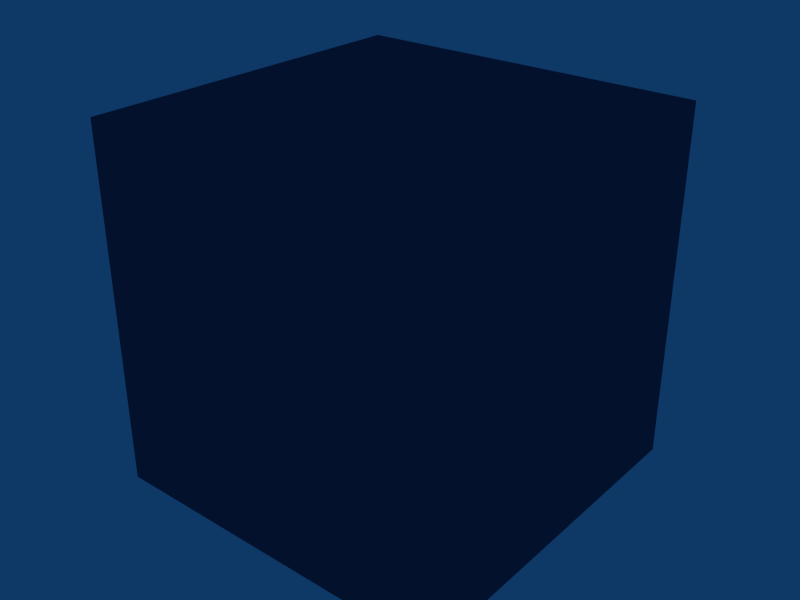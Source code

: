 # Source: reference_blocks_v2.blend  (saved by Blender 2.43.0; exported with 4.5.12 LTS)
import bpy
from mathutils import Matrix  # noqa: F401  (used for matrix-valued properties, if any)

bpy.ops.wm.read_factory_settings(use_empty=True)
scene = bpy.context.scene
scene.name = 'Scene'

# ---- collections
col_collection_1 = bpy.data.collections.new('Collection 1'); scene.collection.children.link(col_collection_1)
col_collection_2 = bpy.data.collections.new('Collection 2'); scene.collection.children.link(col_collection_2)
col_collection_3 = bpy.data.collections.new('Collection 3'); scene.collection.children.link(col_collection_3)
col_collection_4 = bpy.data.collections.new('Collection 4'); scene.collection.children.link(col_collection_4)
col_collection_5 = bpy.data.collections.new('Collection 5'); scene.collection.children.link(col_collection_5)
col_collection_11 = bpy.data.collections.new('Collection 11'); scene.collection.children.link(col_collection_11)
col_collection_12 = bpy.data.collections.new('Collection 12'); scene.collection.children.link(col_collection_12)
col_collection_13 = bpy.data.collections.new('Collection 13'); scene.collection.children.link(col_collection_13)
col_collection_14 = bpy.data.collections.new('Collection 14'); scene.collection.children.link(col_collection_14)
col_collection_15 = bpy.data.collections.new('Collection 15'); scene.collection.children.link(col_collection_15)

# ---- materials (node trees are filled in below, after node groups)
mat_npc = bpy.data.materials.new('npc')
mat_npc.alpha_threshold = 0.0
mat_npc.preview_render_type = 'FLAT'
mat_npc.diffuse_color = (1.0, 0.0, 0.0, 1.0)
mat_npc.roughness = 0.5
mat_npc.line_color = (0.0, 0.0, 0.0, 1.0)
mat_1x1 = bpy.data.materials.new('1x1')
mat_1x1.alpha_threshold = 0.0
mat_1x1.diffuse_color = (0.5269, 0.0, 1.0, 1.0)
mat_1x1.roughness = 0.5
mat_1x1.line_color = (0.0, 0.0, 0.0, 1.0)
mat_2x2 = bpy.data.materials.new('2x2')
mat_2x2.alpha_threshold = 0.0
mat_2x2.diffuse_color = (0.4911, 0.5159, 0.6883, 1.0)
mat_2x2.roughness = 0.5
mat_2x2.line_color = (0.0, 0.0, 0.0, 1.0)
mat_8x8 = bpy.data.materials.new('8x8')
mat_8x8.alpha_threshold = 0.0
mat_8x8.diffuse_color = (0.8, 0.8, 1.0, 1.0)
mat_8x8.roughness = 0.5
mat_8x8.line_color = (0.0, 0.0, 0.0, 1.0)
mat_32x32 = bpy.data.materials.new('32x32')
mat_32x32.alpha_threshold = 0.0
mat_32x32.diffuse_color = (0.8, 0.3656, 0.8, 1.0)
mat_32x32.roughness = 0.5
mat_32x32.line_color = (0.0, 0.0, 0.0, 1.0)
mat_64x64 = bpy.data.materials.new('64x64')
mat_64x64.alpha_threshold = 0.0
mat_64x64.diffuse_color = (0.0, 1.0, 0.0, 1.0)
mat_64x64.roughness = 0.5
mat_64x64.line_color = (0.0, 0.0, 0.0, 1.0)
mat_128x128 = bpy.data.materials.new('128x128')
mat_128x128.alpha_threshold = 0.0
mat_128x128.diffuse_color = (0.8, 0.0, 0.8, 1.0)
mat_128x128.roughness = 0.5
mat_128x128.line_color = (0.0, 0.0, 0.0, 1.0)
mat_256x256 = bpy.data.materials.new('256x256')
mat_256x256.alpha_threshold = 0.0
mat_256x256.diffuse_color = (0.0, 0.0, 1.0, 1.0)
mat_256x256.roughness = 0.5
mat_256x256.line_color = (0.0, 0.0, 0.0, 1.0)
mat_512x512 = bpy.data.materials.new('512x512')
mat_512x512.alpha_threshold = 0.0
mat_512x512.diffuse_color = (0.0, 1.0, 1.0, 1.0)
mat_512x512.roughness = 0.5
mat_512x512.line_color = (0.0, 0.0, 0.0, 1.0)
mat_1024x1024 = bpy.data.materials.new('1024x1024')
mat_1024x1024.alpha_threshold = 0.0
mat_1024x1024.preview_render_type = 'FLAT'
mat_1024x1024.diffuse_color = (0.1738, 0.2979, 0.4344, 1.0)
mat_1024x1024.roughness = 0.5
mat_1024x1024.line_color = (0.0, 0.0, 0.0, 1.0)

# ---- material node trees

# ---- world
world_world = bpy.data.worlds.new('World'); scene.world = world_world
world_world.color = (0.05656, 0.2208, 0.4)
world_world.use_sun_shadow = False
world_world.sun_shadow_jitter_overblur = 0.0
world_world.cycles.sampling_method = 'MANUAL'
world_world.cycles.sample_map_resolution = 256

# ---- meshes
me_rtcw_npcheight = bpy.data.meshes.new('RtCW_NPCheight')
me_rtcw_npcheight.from_pydata([(32.0, -32.0, 88.0), (1.728e-12, -7.629e-06, 88.0), (7.248e-06, -32.0, 88.0), (7.248e-06, -32.0, 0.0), (32.0, -3.816e-07, 0.0), (32.0, -3.816e-07, 88.0), (32.0, -32.0, 0.0), (1.728e-12, -7.629e-06, 0.0)], [], [(1, 5, 4, 7), (2, 1, 7, 3), (3, 7, 4, 6), (0, 5, 1, 2), (5, 0, 6, 4), (0, 2, 3, 6)])
me_rtcw_npcheight.materials.append(mat_npc)
me_rtcw_npcheight.use_remesh_preserve_volume = False
me_rtcw_npcheight.use_remesh_preserve_attributes = False
me_rtcw_npcheight.use_mirror_vertex_groups = False
me_rtcw_npcheight.update()
me_all_none = bpy.data.meshes.new('all_None')
me_all_none.from_pydata([(1.0, -1.0, 0.0), (0.0, -1.0, 0.0), (0.0, -1.0, 1.0), (1.0, -1.0, 1.0), (1.0, 0.0, 1.0), (1.0, -1.0, 1.0), (0.0, -1.0, 1.0), (0.0, 0.0, 1.0), (1.0, 0.0, 0.0), (1.0, -1.0, 0.0), (1.0, -1.0, 1.0), (1.0, 0.0, 1.0), (0.0, 0.0, 0.0), (1.0, 0.0, 0.0), (1.0, 0.0, 1.0), (0.0, 0.0, 1.0), (0.0, -1.0, 0.0), (1.0, -1.0, 0.0), (1.0, 0.0, 0.0), (0.0, 0.0, 0.0), (0.0, 0.0, 1.0), (0.0, -1.0, 1.0), (0.0, -1.0, 0.0), (0.0, 0.0, 0.0)], [], [(0, 3, 2, 1), (4, 7, 6, 5), (8, 11, 10, 9), (12, 15, 14, 13), (16, 19, 18, 17), (20, 23, 22, 21)])
_uv = me_all_none.uv_layers.new(name='UVTex')
_uv.uv.foreach_set('vector', [0.0, 0.03125, 0.03125, 0.03125, 0.03125, 0.0, 0.0, 0.0, -0.03125, 0.0, 0.0, 0.0, 0.0, -0.03125, -0.03125, -0.03125, 0.0, 0.0, 0.03125, 0.0, 0.03125, -0.03125, 0.0, -0.03125, 0.0, 0.0, 0.03125, 0.0, 0.03125, -0.03125, 0.0, -0.03125, 0.0, -0.03125, 0.0, 0.0, 0.03125, 0.0, 0.03125, -0.03125, -0.03125, 0.0, 0.0, 0.0, 0.0, -0.03125, -0.03125, -0.03125])
me_all_none.materials.append(mat_1x1)
me_all_none.use_remesh_preserve_volume = False
me_all_none.use_remesh_preserve_attributes = False
me_all_none.use_mirror_vertex_groups = False
me_all_none.update()
me_all_none_010 = bpy.data.meshes.new('all_None.010')
me_all_none_010.from_pydata([(0.0, 0.0, 0.0), (0.0, -2.0, 0.0), (0.0, -2.0, 2.0), (0.0, 0.0, 2.0), (0.0, 0.0, 0.0), (2.0, 0.0, 0.0), (2.0, -2.0, 0.0), (0.0, -2.0, 0.0), (0.0, 0.0, 2.0), (2.0, 0.0, 2.0), (2.0, 0.0, 0.0), (0.0, 0.0, 0.0), (2.0, 0.0, 2.0), (2.0, -2.0, 2.0), (2.0, -2.0, 0.0), (2.0, 0.0, 0.0), (0.0, 0.0, 2.0), (0.0, -2.0, 2.0), (2.0, -2.0, 2.0), (2.0, 0.0, 2.0), (2.0, -2.0, 2.0), (0.0, -2.0, 2.0), (0.0, -2.0, 0.0), (2.0, -2.0, 0.0)], [], [(3, 0, 1, 2), (7, 4, 5, 6), (11, 8, 9, 10), (15, 12, 13, 14), (19, 16, 17, 18), (23, 20, 21, 22)])
_uv = me_all_none_010.uv_layers.new(name='UVTex')
_uv.uv.foreach_set('vector', [-0.0625, 0.0, 0.0, 0.0, 0.0, -0.0625, -0.0625, -0.0625, 0.0, -0.0625, 0.0, 0.0, 0.0625, 0.0, 0.0625, -0.0625, 0.0, 0.0, 0.0625, 0.0, 0.0625, -0.0625, 0.0, -0.0625, 0.0, 0.0, 0.0625, 0.0, 0.0625, -0.0625, 0.0, -0.0625, -0.0625, 0.0, 0.0, 0.0, 0.0, -0.0625, -0.0625, -0.0625, 0.0, 0.0625, 0.0625, 0.0625, 0.0625, 0.0, 0.0, 0.0])
me_all_none_010.materials.append(mat_2x2)
me_all_none_010.use_remesh_preserve_volume = False
me_all_none_010.use_remesh_preserve_attributes = False
me_all_none_010.use_mirror_vertex_groups = False
me_all_none_010.update()
me_all_none_003 = bpy.data.meshes.new('all_None.003')
me_all_none_003.from_pydata([(8.0, -8.0, 0.0), (0.0, -8.0, 0.0), (0.0, -8.0, 8.0), (8.0, -8.0, 8.0), (8.0, 0.0, 8.0), (8.0, -8.0, 8.0), (0.0, -8.0, 8.0), (0.0, 0.0, 8.0), (8.0, 0.0, 0.0), (8.0, -8.0, 0.0), (8.0, -8.0, 8.0), (8.0, 0.0, 8.0), (0.0, 0.0, 0.0), (8.0, 0.0, 0.0), (8.0, 0.0, 8.0), (0.0, 0.0, 8.0), (0.0, -8.0, 0.0), (8.0, -8.0, 0.0), (8.0, 0.0, 0.0), (0.0, 0.0, 0.0), (0.0, 0.0, 8.0), (0.0, -8.0, 8.0), (0.0, -8.0, 0.0), (0.0, 0.0, 0.0)], [], [(0, 3, 2, 1), (4, 7, 6, 5), (8, 11, 10, 9), (12, 15, 14, 13), (16, 19, 18, 17), (20, 23, 22, 21)])
_uv = me_all_none_003.uv_layers.new(name='UVTex')
_uv.uv.foreach_set('vector', [0.0, 0.25, 0.25, 0.25, 0.25, 0.0, 0.0, 0.0, -0.25, 0.0, 0.0, 0.0, 0.0, -0.25, -0.25, -0.25, 0.0, 0.0, 0.25, 0.0, 0.25, -0.25, 0.0, -0.25, 0.0, 0.0, 0.25, 0.0, 0.25, -0.25, 0.0, -0.25, 0.0, -0.25, 0.0, 0.0, 0.25, 0.0, 0.25, -0.25, -0.25, 0.0, 0.0, 0.0, 0.0, -0.25, -0.25, -0.25])
me_all_none_003.materials.append(mat_8x8)
me_all_none_003.use_remesh_preserve_volume = False
me_all_none_003.use_remesh_preserve_attributes = False
me_all_none_003.use_mirror_vertex_groups = False
me_all_none_003.update()
me_all_none_009 = bpy.data.meshes.new('all_None.009')
me_all_none_009.from_pydata([(0.0, 0.0, 0.0), (0.0, -32.0, 0.0), (0.0, -32.0, 32.0), (0.0, 0.0, 32.0), (0.0, 0.0, 0.0), (32.0, 0.0, 0.0), (32.0, -32.0, 0.0), (0.0, -32.0, 0.0), (0.0, 0.0, 32.0), (32.0, 0.0, 32.0), (32.0, 0.0, 0.0), (0.0, 0.0, 0.0), (32.0, 0.0, 32.0), (32.0, -32.0, 32.0), (32.0, -32.0, 0.0), (32.0, 0.0, 0.0), (0.0, 0.0, 32.0), (0.0, -32.0, 32.0), (32.0, -32.0, 32.0), (32.0, 0.0, 32.0), (32.0, -32.0, 32.0), (0.0, -32.0, 32.0), (0.0, -32.0, 0.0), (32.0, -32.0, 0.0)], [], [(3, 0, 1, 2), (7, 4, 5, 6), (11, 8, 9, 10), (15, 12, 13, 14), (19, 16, 17, 18), (23, 20, 21, 22)])
_uv = me_all_none_009.uv_layers.new(name='UVTex')
_uv.uv.foreach_set('vector', [-1.0, 0.0, 0.0, 0.0, 0.0, -1.0, -1.0, -1.0, 0.75, -1.0, 0.75, 0.0, 1.75, 0.0, 1.75, -1.0, 0.0, 63.25, 1.0, 63.25, 1.0, 62.25, 0.0, 62.25, 0.0, 0.0, 1.0, 0.0, 1.0, -1.0, 0.0, -1.0, 62.25, 0.0, 63.25, 0.0, 63.25, -1.0, 62.25, -1.0, 0.0, 1.75, 1.0, 1.75, 1.0, 0.75, 0.0, 0.75])
me_all_none_009.materials.append(mat_32x32)
me_all_none_009.use_remesh_preserve_volume = False
me_all_none_009.use_remesh_preserve_attributes = False
me_all_none_009.use_mirror_vertex_groups = False
me_all_none_009.update()
me_all_none_008 = bpy.data.meshes.new('all_None.008')
me_all_none_008.from_pydata([(0.0, 0.0, 0.0), (0.0, -64.0, 0.0), (0.0, -64.0, 64.0), (0.0, 0.0, 64.0), (0.0, 0.0, 0.0), (64.0, 0.0, 0.0), (64.0, -64.0, 0.0), (0.0, -64.0, 0.0), (0.0, 0.0, 64.0), (64.0, 0.0, 64.0), (64.0, 0.0, 0.0), (0.0, 0.0, 0.0), (64.0, 0.0, 64.0), (64.0, -64.0, 64.0), (64.0, -64.0, 0.0), (64.0, 0.0, 0.0), (0.0, 0.0, 64.0), (0.0, -64.0, 64.0), (64.0, -64.0, 64.0), (64.0, 0.0, 64.0), (64.0, -64.0, 64.0), (0.0, -64.0, 64.0), (0.0, -64.0, 0.0), (64.0, -64.0, 0.0)], [], [(3, 0, 1, 2), (7, 4, 5, 6), (11, 8, 9, 10), (15, 12, 13, 14), (19, 16, 17, 18), (23, 20, 21, 22)])
_uv = me_all_none_008.uv_layers.new(name='UVTex')
_uv.uv.foreach_set('vector', [-2.0, 0.0, 0.0, 0.0, 0.0, -2.0, -2.0, -2.0, 0.75, -2.0, 0.75, 0.0, 2.75, 0.0, 2.75, -2.0, 0.0, 63.25, 2.0, 63.25, 2.0, 61.25, 0.0, 61.25, 0.0, 0.0, 2.0, 0.0, 2.0, -2.0, 0.0, -2.0, 61.25, 0.0, 63.25, 0.0, 63.25, -2.0, 61.25, -2.0, 0.0, 2.75, 2.0, 2.75, 2.0, 0.75, 0.0, 0.75])
me_all_none_008.materials.append(mat_64x64)
me_all_none_008.use_remesh_preserve_volume = False
me_all_none_008.use_remesh_preserve_attributes = False
me_all_none_008.use_mirror_vertex_groups = False
me_all_none_008.update()
me_all_none_007 = bpy.data.meshes.new('all_None.007')
me_all_none_007.from_pydata([(0.0, 0.0, 0.0), (0.0, -128.0, 0.0), (0.0, -128.0, 128.0), (0.0, 0.0, 128.0), (0.0, 0.0, 0.0), (128.0, 0.0, 0.0), (128.0, -128.0, 0.0), (0.0, -128.0, 0.0), (0.0, 0.0, 128.0), (128.0, 0.0, 128.0), (128.0, 0.0, 0.0), (0.0, 0.0, 0.0), (128.0, 0.0, 128.0), (128.0, -128.0, 128.0), (128.0, -128.0, 0.0), (128.0, 0.0, 0.0), (0.0, 0.0, 128.0), (0.0, -128.0, 128.0), (128.0, -128.0, 128.0), (128.0, 0.0, 128.0), (128.0, -128.0, 128.0), (0.0, -128.0, 128.0), (0.0, -128.0, 0.0), (128.0, -128.0, 0.0)], [], [(3, 0, 1, 2), (7, 4, 5, 6), (11, 8, 9, 10), (15, 12, 13, 14), (19, 16, 17, 18), (23, 20, 21, 22)])
_uv = me_all_none_007.uv_layers.new(name='UVTex')
_uv.uv.foreach_set('vector', [-4.0, 0.0, 0.0, 0.0, 0.0, -4.0, -4.0, -4.0, 0.0, -4.0, 0.0, 0.0, 4.0, 0.0, 4.0, -4.0, 0.0, 0.0, 4.0, 0.0, 4.0, -4.0, 0.0, -4.0, 0.0, 0.0, 4.0, 0.0, 4.0, -4.0, 0.0, -4.0, -4.0, 0.0, 0.0, 0.0, 0.0, -4.0, -4.0, -4.0, 0.0, 4.0, 4.0, 4.0, 4.0, 0.0, 0.0, 0.0])
me_all_none_007.materials.append(mat_128x128)
me_all_none_007.use_remesh_preserve_volume = False
me_all_none_007.use_remesh_preserve_attributes = False
me_all_none_007.use_mirror_vertex_groups = False
me_all_none_007.update()
me_all_none_006 = bpy.data.meshes.new('all_None.006')
me_all_none_006.from_pydata([(0.0, 0.0, 0.0), (0.0, -256.0, 0.0), (0.0, -256.0, 256.0), (0.0, 0.0, 256.0), (0.0, 0.0, 0.0), (256.0, 0.0, 0.0), (256.0, -256.0, 0.0), (0.0, -256.0, 0.0), (0.0, 0.0, 256.0), (256.0, 0.0, 256.0), (256.0, 0.0, 0.0), (0.0, 0.0, 0.0), (256.0, 0.0, 256.0), (256.0, -256.0, 256.0), (256.0, -256.0, 0.0), (256.0, 0.0, 0.0), (0.0, 0.0, 256.0), (0.0, -256.0, 256.0), (256.0, -256.0, 256.0), (256.0, 0.0, 256.0), (256.0, -256.0, 256.0), (0.0, -256.0, 256.0), (0.0, -256.0, 0.0), (256.0, -256.0, 0.0)], [], [(3, 0, 1, 2), (7, 4, 5, 6), (11, 8, 9, 10), (15, 12, 13, 14), (19, 16, 17, 18), (23, 20, 21, 22)])
_uv = me_all_none_006.uv_layers.new(name='UVTex')
_uv.uv.foreach_set('vector', [-8.0, 0.0, 0.0, 0.0, 0.0, -8.0, -8.0, -8.0, 0.0, -8.0, 0.0, 0.0, 8.0, 0.0, 8.0, -8.0, 0.0, 0.0, 8.0, 0.0, 8.0, -8.0, 0.0, -8.0, 0.0, 0.0, 8.0, 0.0, 8.0, -8.0, 0.0, -8.0, -8.0, 0.0, 0.0, 0.0, 0.0, -8.0, -8.0, -8.0, 0.0, 8.0, 8.0, 8.0, 8.0, 0.0, 0.0, 0.0])
me_all_none_006.materials.append(mat_256x256)
me_all_none_006.use_remesh_preserve_volume = False
me_all_none_006.use_remesh_preserve_attributes = False
me_all_none_006.use_mirror_vertex_groups = False
me_all_none_006.update()
me_all_none_005 = bpy.data.meshes.new('all_None.005')
me_all_none_005.from_pydata([(0.0, 0.0, 0.0), (0.0, -512.0, 0.0), (0.0, -512.0, 512.0), (0.0, 0.0, 512.0), (0.0, 0.0, 0.0), (512.0, 0.0, 0.0), (512.0, -512.0, 0.0), (0.0, -512.0, 0.0), (0.0, 0.0, 512.0), (512.0, 0.0, 512.0), (512.0, 0.0, 0.0), (0.0, 0.0, 0.0), (512.0, 0.0, 512.0), (512.0, -512.0, 512.0), (512.0, -512.0, 0.0), (512.0, 0.0, 0.0), (0.0, 0.0, 512.0), (0.0, -512.0, 512.0), (512.0, -512.0, 512.0), (512.0, 0.0, 512.0), (512.0, -512.0, 512.0), (0.0, -512.0, 512.0), (0.0, -512.0, 0.0), (512.0, -512.0, 0.0)], [], [(3, 0, 1, 2), (7, 4, 5, 6), (11, 8, 9, 10), (15, 12, 13, 14), (19, 16, 17, 18), (23, 20, 21, 22)])
_uv = me_all_none_005.uv_layers.new(name='UVTex')
_uv.uv.foreach_set('vector', [-16.0, 0.0, 0.0, 0.0, 0.0, -16.0, -16.0, -16.0, 0.0, -16.0, 0.0, 0.0, 16.0, 0.0, 16.0, -16.0, 0.0, 0.0, 16.0, 0.0, 16.0, -16.0, 0.0, -16.0, 0.0, 0.0, 16.0, 0.0, 16.0, -16.0, 0.0, -16.0, -16.0, 0.0, 0.0, 0.0, 0.0, -16.0, -16.0, -16.0, 0.0, 16.75, 16.0, 16.75, 16.0, 0.75, 0.0, 0.75])
me_all_none_005.materials.append(mat_512x512)
me_all_none_005.use_remesh_preserve_volume = False
me_all_none_005.use_remesh_preserve_attributes = False
me_all_none_005.use_mirror_vertex_groups = False
me_all_none_005.update()
me_all_none_004 = bpy.data.meshes.new('all_None.004')
me_all_none_004.from_pydata([(0.0, 0.0, 0.0), (0.0, -1024.0, 0.0), (0.0, -1024.0, 1024.0), (0.0, 0.0, 1024.0), (0.0, 0.0, 0.0), (1024.0, 0.0, 0.0), (1024.0, -1024.0, 0.0), (0.0, -1024.0, 0.0), (0.0, 0.0, 1024.0), (1024.0, 0.0, 1024.0), (1024.0, 0.0, 0.0), (0.0, 0.0, 0.0), (1024.0, 0.0, 1024.0), (1024.0, -1024.0, 1024.0), (1024.0, -1024.0, 0.0), (1024.0, 0.0, 0.0), (0.0, 0.0, 1024.0), (0.0, -1024.0, 1024.0), (1024.0, -1024.0, 1024.0), (1024.0, 0.0, 1024.0), (1024.0, -1024.0, 1024.0), (0.0, -1024.0, 1024.0), (0.0, -1024.0, 0.0), (1024.0, -1024.0, 0.0)], [], [(3, 0, 1, 2), (7, 4, 5, 6), (11, 8, 9, 10), (15, 12, 13, 14), (19, 16, 17, 18), (23, 20, 21, 22)])
_uv = me_all_none_004.uv_layers.new(name='UVTex')
_uv.uv.foreach_set('vector', [-32.0, 0.0, 0.0, 0.0, 0.0, -32.0, -32.0, -32.0, 0.0, -32.0, 0.0, 0.0, 32.0, 0.0, 32.0, -32.0, 0.0, 0.0, 32.0, 0.0, 32.0, -32.0, 0.0, -32.0, 0.0, 0.0, 32.0, 0.0, 32.0, -32.0, 0.0, -32.0, -32.0, 0.0, 0.0, 0.0, 0.0, -32.0, -32.0, -32.0, 0.0, 32.25, 32.0, 32.25, 32.0, 0.25, 0.0, 0.25])
me_all_none_004.materials.append(mat_1024x1024)
me_all_none_004.use_remesh_preserve_volume = False
me_all_none_004.use_remesh_preserve_attributes = False
me_all_none_004.use_mirror_vertex_groups = False
me_all_none_004.update()

# ---- objects
ob_npc = bpy.data.objects.new('NPC', me_rtcw_npcheight)
ob_1x1 = bpy.data.objects.new('1x1', me_all_none)
ob_2x2 = bpy.data.objects.new('2x2', me_all_none_010)
ob_8x8 = bpy.data.objects.new('8x8', me_all_none_003)
ob_32x32 = bpy.data.objects.new('32x32', me_all_none_009)
ob_64x64 = bpy.data.objects.new('64x64', me_all_none_008)
ob_128x128 = bpy.data.objects.new('128x128', me_all_none_007)
ob_256x256 = bpy.data.objects.new('256x256', me_all_none_006)
ob_512x512 = bpy.data.objects.new('512x512', me_all_none_005)
ob_1024x1024 = bpy.data.objects.new('1024x1024', me_all_none_004)

# ---- transforms, parenting, visibility, modifiers, constraints
ob_npc.location = (0.0, 0.0, 0.0)
ob_npc.lock_rotations_4d = False
ob_npc.empty_display_type = 'ARROWS'
ob_npc.color = (0.0, 0.0, 0.0, 1.0)
ob_npc.show_name = True
ob_npc.lineart.crease_threshold = 0.0
ob_1x1.location = (-1.147e-06, 0.0, 0.0)
ob_1x1.lock_rotations_4d = False
ob_1x1.empty_display_type = 'ARROWS'
ob_1x1.color = (0.0, 0.0, 0.0, 1.0)
ob_1x1.show_name = True
ob_1x1.lineart.crease_threshold = 0.0
ob_2x2.location = (0.0, 0.0, 0.0)
ob_2x2.lock_rotations_4d = False
ob_2x2.empty_display_type = 'ARROWS'
ob_2x2.color = (0.0, 0.0, 0.0, 1.0)
ob_2x2.show_name = True
ob_2x2.lineart.crease_threshold = 0.0
ob_8x8.location = (0.0, 0.0, 0.0)
ob_8x8.lock_rotations_4d = False
ob_8x8.empty_display_type = 'ARROWS'
ob_8x8.color = (0.0, 0.0, 0.0, 1.0)
ob_8x8.show_name = True
ob_8x8.lineart.crease_threshold = 0.0
ob_32x32.location = (0.0, 0.0, 0.0)
ob_32x32.lock_rotations_4d = False
ob_32x32.empty_display_type = 'ARROWS'
ob_32x32.color = (0.0, 0.0, 0.0, 1.0)
ob_32x32.show_name = True
ob_32x32.lineart.crease_threshold = 0.0
ob_64x64.location = (0.0, 0.0, 0.0)
ob_64x64.lock_rotations_4d = False
ob_64x64.empty_display_type = 'ARROWS'
ob_64x64.color = (0.0, 0.0, 0.0, 1.0)
ob_64x64.show_name = True
ob_64x64.lineart.crease_threshold = 0.0
ob_128x128.location = (0.0, 0.0, 0.0)
ob_128x128.lock_rotations_4d = False
ob_128x128.empty_display_type = 'ARROWS'
ob_128x128.color = (0.0, 0.0, 0.0, 1.0)
ob_128x128.show_name = True
ob_128x128.lineart.crease_threshold = 0.0
ob_256x256.location = (0.0, 0.0, 0.0)
ob_256x256.lock_rotations_4d = False
ob_256x256.empty_display_type = 'ARROWS'
ob_256x256.color = (0.0, 0.0, 0.0, 1.0)
ob_256x256.show_name = True
ob_256x256.lineart.crease_threshold = 0.0
ob_512x512.location = (0.0, 0.0, 0.0)
ob_512x512.lock_rotations_4d = False
ob_512x512.empty_display_type = 'ARROWS'
ob_512x512.color = (0.0, 0.0, 0.0, 1.0)
ob_512x512.show_name = True
ob_512x512.lineart.crease_threshold = 0.0
ob_1024x1024.location = (0.0, 0.0, 0.0)
ob_1024x1024.lock_rotations_4d = False
ob_1024x1024.empty_display_type = 'ARROWS'
ob_1024x1024.color = (0.0, 0.0, 0.0, 1.0)
ob_1024x1024.show_name = True
ob_1024x1024.lineart.crease_threshold = 0.0

# ---- collection membership
col_collection_1.objects.link(ob_npc)
col_collection_2.objects.link(ob_1x1)
col_collection_3.objects.link(ob_2x2)
col_collection_4.objects.link(ob_8x8)
col_collection_5.objects.link(ob_32x32)
col_collection_11.objects.link(ob_64x64)
col_collection_12.objects.link(ob_128x128)
col_collection_13.objects.link(ob_256x256)
col_collection_14.objects.link(ob_512x512)
col_collection_15.objects.link(ob_1024x1024)

# ---- scene / render settings (as saved in the file)
scene.frame_start = 1; scene.frame_end = 250; scene.frame_set(1)
scene.render.engine = 'BLENDER_EEVEE_NEXT'
scene.render.image_settings.file_format = 'JPEG'
scene.render.image_settings.color_mode = 'RGB'
scene.render.image_settings.compression = 90
scene.render.resolution_x = 640
scene.render.resolution_y = 480
scene.render.resolution_percentage = 50
scene.render.pixel_aspect_x = 100.0
scene.render.pixel_aspect_y = 100.0
scene.render.fps = 25
scene.render.dither_intensity = 0.0
scene.render.use_compositing = False
scene.render.use_sequencer = False
scene.render.bake_margin = 2
scene.render.bake_bias = 0.0
scene.render.use_stamp_time = False
scene.render.use_stamp_date = False
scene.render.use_stamp_frame = False
scene.render.use_stamp_camera = False
scene.render.use_stamp_scene = False
scene.render.use_stamp_filename = False
scene.render.use_stamp_render_time = False
scene.render.stamp_font_size = 0
scene.cycles.use_denoising = False
scene.cycles.samples = 10
scene.cycles.sampling_pattern = 'TABULATED_SOBOL'
scene.cycles.light_sampling_threshold = 0.0
scene.cycles.use_adaptive_sampling = False
scene.cycles.use_light_tree = False
scene.cycles.blur_glossy = 0.0
scene.cycles.volume_bounces = 1
scene.cycles.pixel_filter_type = 'GAUSSIAN'
scene.cycles.sample_clamp_indirect = 0.0
scene.view_settings.view_transform = 'Raw'
bpy.context.view_layer.update()

# ---- added for rendering (the .blend has no active camera): camera
cam_auto = bpy.data.cameras.new('AutoCamera')
cam_auto.lens = 50.0
cam_auto.sensor_width = 36.0
cam_auto.clip_end = 28799.4
ob_auto_camera = bpy.data.objects.new('AutoCamera', cam_auto)
scene.collection.objects.link(ob_auto_camera)
ob_auto_camera.location = (2153.0, -2481.2, 1824.8)
ob_auto_camera.rotation_euler = (1.09748, -7.21219e-08, 0.694738)
scene.camera = ob_auto_camera
bpy.context.view_layer.update()
